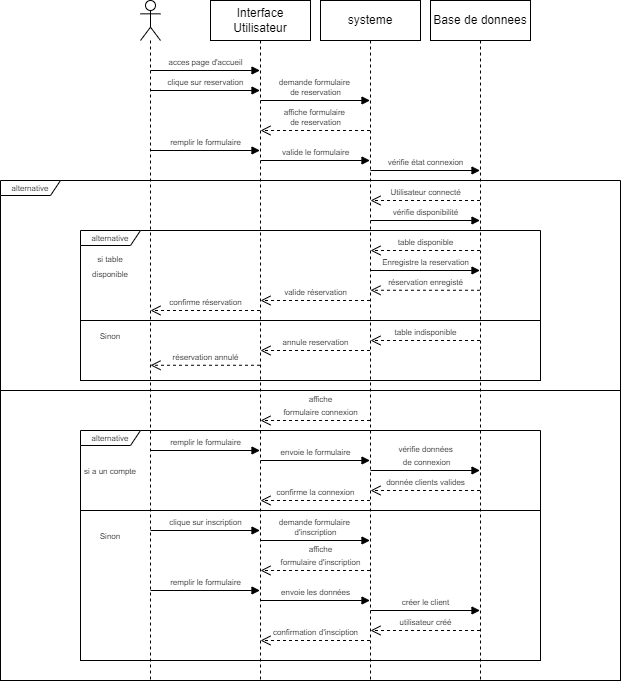

The diagram above was exported from draw.io. Its source (the exported page's mxGraphModel, read from the mxfile embedded in the PNG):
<mxGraphModel dx="988" dy="527" grid="1" gridSize="10" guides="1" tooltips="1" connect="1" arrows="1" fold="1" page="1" pageScale="1" pageWidth="850" pageHeight="1100" math="0" shadow="0">
  <root>
    <mxCell id="0" />
    <mxCell id="1" parent="0" />
    <mxCell id="sVpzyaRqVHjPGsMaTo8v-43" value="" style="rounded=0;whiteSpace=wrap;html=1;" vertex="1" parent="1">
      <mxGeometry x="100" y="410" width="620" height="290" as="geometry" />
    </mxCell>
    <mxCell id="sVpzyaRqVHjPGsMaTo8v-51" value="" style="rounded=0;whiteSpace=wrap;html=1;" vertex="1" parent="1">
      <mxGeometry x="180" y="530" width="460" height="150" as="geometry" />
    </mxCell>
    <mxCell id="sVpzyaRqVHjPGsMaTo8v-37" value="" style="rounded=0;whiteSpace=wrap;html=1;" vertex="1" parent="1">
      <mxGeometry x="180" y="340" width="460" height="60" as="geometry" />
    </mxCell>
    <mxCell id="sVpzyaRqVHjPGsMaTo8v-5" value="Interface Utilisateur" style="shape=umlLifeline;perimeter=lifelinePerimeter;whiteSpace=wrap;html=1;container=1;dropTarget=0;collapsible=0;recursiveResize=0;outlineConnect=0;portConstraint=eastwest;newEdgeStyle={&quot;curved&quot;:0,&quot;rounded&quot;:0};" vertex="1" parent="1">
      <mxGeometry x="310" y="20" width="100" height="680" as="geometry" />
    </mxCell>
    <mxCell id="sVpzyaRqVHjPGsMaTo8v-9" value="systeme" style="shape=umlLifeline;perimeter=lifelinePerimeter;whiteSpace=wrap;html=1;container=1;dropTarget=0;collapsible=0;recursiveResize=0;outlineConnect=0;portConstraint=eastwest;newEdgeStyle={&quot;curved&quot;:0,&quot;rounded&quot;:0};" vertex="1" parent="1">
      <mxGeometry x="420" y="20" width="100" height="680" as="geometry" />
    </mxCell>
    <mxCell id="sVpzyaRqVHjPGsMaTo8v-10" value="Base de donnees" style="shape=umlLifeline;perimeter=lifelinePerimeter;whiteSpace=wrap;html=1;container=1;dropTarget=0;collapsible=0;recursiveResize=0;outlineConnect=0;portConstraint=eastwest;newEdgeStyle={&quot;curved&quot;:0,&quot;rounded&quot;:0};" vertex="1" parent="1">
      <mxGeometry x="530" y="20" width="100" height="680" as="geometry" />
    </mxCell>
    <mxCell id="sVpzyaRqVHjPGsMaTo8v-14" value="" style="shape=umlLifeline;perimeter=lifelinePerimeter;whiteSpace=wrap;html=1;container=1;dropTarget=0;collapsible=0;recursiveResize=0;outlineConnect=0;portConstraint=eastwest;newEdgeStyle={&quot;curved&quot;:0,&quot;rounded&quot;:0};participant=umlActor;" vertex="1" parent="1">
      <mxGeometry x="240" y="20" width="20" height="680" as="geometry" />
    </mxCell>
    <mxCell id="sVpzyaRqVHjPGsMaTo8v-15" value="&lt;font style=&quot;font-size: 8px;&quot;&gt;clique sur reservation&lt;/font&gt;" style="html=1;verticalAlign=bottom;endArrow=block;curved=0;rounded=0;" edge="1" parent="1">
      <mxGeometry width="80" relative="1" as="geometry">
        <mxPoint x="250" y="110" as="sourcePoint" />
        <mxPoint x="359.5" y="110" as="targetPoint" />
      </mxGeometry>
    </mxCell>
    <mxCell id="sVpzyaRqVHjPGsMaTo8v-16" value="&lt;font style=&quot;font-size: 8px;&quot;&gt;acces page d'accueil&lt;/font&gt;" style="html=1;verticalAlign=bottom;endArrow=block;curved=0;rounded=0;" edge="1" parent="1">
      <mxGeometry width="80" relative="1" as="geometry">
        <mxPoint x="250" y="90" as="sourcePoint" />
        <mxPoint x="359.5" y="90" as="targetPoint" />
      </mxGeometry>
    </mxCell>
    <mxCell id="sVpzyaRqVHjPGsMaTo8v-17" value="&lt;font style=&quot;font-size: 8px;&quot;&gt;demande formulaire&amp;nbsp;&lt;/font&gt;&lt;div style=&quot;font-size: 8px;&quot;&gt;&lt;font style=&quot;font-size: 8px;&quot;&gt;de reservation&lt;/font&gt;&lt;/div&gt;" style="html=1;verticalAlign=bottom;endArrow=block;curved=0;rounded=0;" edge="1" parent="1">
      <mxGeometry width="80" relative="1" as="geometry">
        <mxPoint x="360" y="120" as="sourcePoint" />
        <mxPoint x="469.5" y="120" as="targetPoint" />
      </mxGeometry>
    </mxCell>
    <mxCell id="sVpzyaRqVHjPGsMaTo8v-18" value="&lt;font style=&quot;font-size: 8px;&quot;&gt;affiche formulaire&amp;nbsp;&lt;/font&gt;&lt;div style=&quot;font-size: 8px;&quot;&gt;de reservation&lt;/div&gt;" style="html=1;verticalAlign=bottom;endArrow=open;dashed=1;endSize=8;curved=0;rounded=0;" edge="1" parent="1">
      <mxGeometry relative="1" as="geometry">
        <mxPoint x="469.5" y="150" as="sourcePoint" />
        <mxPoint x="360" y="150" as="targetPoint" />
      </mxGeometry>
    </mxCell>
    <mxCell id="sVpzyaRqVHjPGsMaTo8v-19" value="&lt;span style=&quot;font-size: 8px;&quot;&gt;remplir le formulaire&lt;/span&gt;" style="html=1;verticalAlign=bottom;endArrow=block;curved=0;rounded=0;" edge="1" parent="1">
      <mxGeometry width="80" relative="1" as="geometry">
        <mxPoint x="250" y="170" as="sourcePoint" />
        <mxPoint x="359.5" y="170" as="targetPoint" />
      </mxGeometry>
    </mxCell>
    <mxCell id="sVpzyaRqVHjPGsMaTo8v-20" value="&lt;span style=&quot;font-size: 8px;&quot;&gt;valide le formulaire&lt;/span&gt;" style="html=1;verticalAlign=bottom;endArrow=block;curved=0;rounded=0;" edge="1" parent="1">
      <mxGeometry width="80" relative="1" as="geometry">
        <mxPoint x="360" y="180" as="sourcePoint" />
        <mxPoint x="469.5" y="180" as="targetPoint" />
      </mxGeometry>
    </mxCell>
    <mxCell id="sVpzyaRqVHjPGsMaTo8v-25" value="&lt;font style=&quot;font-size: 8px;&quot;&gt;alternative&lt;/font&gt;" style="shape=umlFrame;whiteSpace=wrap;html=1;pointerEvents=0;width=60;height=15;" vertex="1" parent="1">
      <mxGeometry x="100" y="200" width="620" height="210" as="geometry" />
    </mxCell>
    <mxCell id="sVpzyaRqVHjPGsMaTo8v-27" value="&lt;span style=&quot;font-size: 8px;&quot;&gt;vérifie état connexion&lt;/span&gt;" style="html=1;verticalAlign=bottom;endArrow=block;curved=0;rounded=0;" edge="1" parent="1">
      <mxGeometry width="80" relative="1" as="geometry">
        <mxPoint x="470" y="190" as="sourcePoint" />
        <mxPoint x="579.5" y="190" as="targetPoint" />
      </mxGeometry>
    </mxCell>
    <mxCell id="sVpzyaRqVHjPGsMaTo8v-28" value="&lt;span style=&quot;font-size: 8px;&quot;&gt;Utilisateur connecté&lt;/span&gt;" style="html=1;verticalAlign=bottom;endArrow=open;dashed=1;endSize=8;curved=0;rounded=0;" edge="1" parent="1">
      <mxGeometry relative="1" as="geometry">
        <mxPoint x="579.5" y="220" as="sourcePoint" />
        <mxPoint x="470" y="220" as="targetPoint" />
      </mxGeometry>
    </mxCell>
    <mxCell id="sVpzyaRqVHjPGsMaTo8v-30" value="&lt;span style=&quot;font-size: 8px;&quot;&gt;vérifie disponibilité&lt;/span&gt;" style="html=1;verticalAlign=bottom;endArrow=block;curved=0;rounded=0;" edge="1" parent="1">
      <mxGeometry width="80" relative="1" as="geometry">
        <mxPoint x="470" y="240" as="sourcePoint" />
        <mxPoint x="579.5" y="240" as="targetPoint" />
      </mxGeometry>
    </mxCell>
    <mxCell id="sVpzyaRqVHjPGsMaTo8v-31" value="&lt;font style=&quot;font-size: 8px;&quot;&gt;alternative&lt;/font&gt;" style="shape=umlFrame;whiteSpace=wrap;html=1;pointerEvents=0;width=60;height=15;" vertex="1" parent="1">
      <mxGeometry x="180" y="250" width="460" height="90" as="geometry" />
    </mxCell>
    <mxCell id="sVpzyaRqVHjPGsMaTo8v-32" value="&lt;span style=&quot;font-size: 8px;&quot;&gt;table disponible&lt;/span&gt;" style="html=1;verticalAlign=bottom;endArrow=open;dashed=1;endSize=8;curved=0;rounded=0;" edge="1" parent="1">
      <mxGeometry relative="1" as="geometry">
        <mxPoint x="579.5" y="270" as="sourcePoint" />
        <mxPoint x="470" y="270" as="targetPoint" />
      </mxGeometry>
    </mxCell>
    <mxCell id="sVpzyaRqVHjPGsMaTo8v-33" value="&lt;span style=&quot;font-size: 8px;&quot;&gt;Enregistre la reservation&lt;/span&gt;" style="html=1;verticalAlign=bottom;endArrow=block;curved=0;rounded=0;" edge="1" parent="1">
      <mxGeometry width="80" relative="1" as="geometry">
        <mxPoint x="470" y="290" as="sourcePoint" />
        <mxPoint x="579.5" y="290" as="targetPoint" />
      </mxGeometry>
    </mxCell>
    <mxCell id="sVpzyaRqVHjPGsMaTo8v-34" value="&lt;span style=&quot;font-size: 8px;&quot;&gt;réservation enregisté&lt;/span&gt;" style="html=1;verticalAlign=bottom;endArrow=open;dashed=1;endSize=8;curved=0;rounded=0;" edge="1" parent="1">
      <mxGeometry relative="1" as="geometry">
        <mxPoint x="579.5" y="309.76" as="sourcePoint" />
        <mxPoint x="470" y="309.76" as="targetPoint" />
      </mxGeometry>
    </mxCell>
    <mxCell id="sVpzyaRqVHjPGsMaTo8v-35" value="&lt;span style=&quot;font-size: 8px;&quot;&gt;valide réservation&lt;/span&gt;" style="html=1;verticalAlign=bottom;endArrow=open;dashed=1;endSize=8;curved=0;rounded=0;" edge="1" parent="1">
      <mxGeometry relative="1" as="geometry">
        <mxPoint x="469.5" y="320" as="sourcePoint" />
        <mxPoint x="360" y="320" as="targetPoint" />
      </mxGeometry>
    </mxCell>
    <mxCell id="sVpzyaRqVHjPGsMaTo8v-36" value="&lt;span style=&quot;font-size: 8px;&quot;&gt;confirme réservation&lt;/span&gt;" style="html=1;verticalAlign=bottom;endArrow=open;dashed=1;endSize=8;curved=0;rounded=0;" edge="1" parent="1">
      <mxGeometry relative="1" as="geometry">
        <mxPoint x="359.5" y="330" as="sourcePoint" />
        <mxPoint x="250" y="330" as="targetPoint" />
      </mxGeometry>
    </mxCell>
    <mxCell id="sVpzyaRqVHjPGsMaTo8v-38" value="&lt;span style=&quot;font-size: 8px;&quot;&gt;table indisponible&lt;/span&gt;" style="html=1;verticalAlign=bottom;endArrow=open;dashed=1;endSize=8;curved=0;rounded=0;" edge="1" parent="1">
      <mxGeometry relative="1" as="geometry">
        <mxPoint x="579.5" y="360" as="sourcePoint" />
        <mxPoint x="470" y="360" as="targetPoint" />
      </mxGeometry>
    </mxCell>
    <mxCell id="sVpzyaRqVHjPGsMaTo8v-39" value="&lt;span style=&quot;font-size: 8px;&quot;&gt;annule reservation&lt;/span&gt;" style="html=1;verticalAlign=bottom;endArrow=open;dashed=1;endSize=8;curved=0;rounded=0;" edge="1" parent="1">
      <mxGeometry relative="1" as="geometry">
        <mxPoint x="469.5" y="370" as="sourcePoint" />
        <mxPoint x="360" y="370" as="targetPoint" />
      </mxGeometry>
    </mxCell>
    <mxCell id="sVpzyaRqVHjPGsMaTo8v-40" value="&lt;span style=&quot;font-size: 8px;&quot;&gt;réservation annulé&lt;/span&gt;" style="html=1;verticalAlign=bottom;endArrow=open;dashed=1;endSize=8;curved=0;rounded=0;" edge="1" parent="1">
      <mxGeometry relative="1" as="geometry">
        <mxPoint x="359.5" y="384.76" as="sourcePoint" />
        <mxPoint x="250" y="384.76" as="targetPoint" />
      </mxGeometry>
    </mxCell>
    <mxCell id="sVpzyaRqVHjPGsMaTo8v-41" value="&lt;font style=&quot;font-size: 8px;&quot;&gt;si table disponible&lt;/font&gt;" style="text;html=1;align=center;verticalAlign=middle;whiteSpace=wrap;rounded=0;" vertex="1" parent="1">
      <mxGeometry x="180" y="270" width="60" height="30" as="geometry" />
    </mxCell>
    <mxCell id="sVpzyaRqVHjPGsMaTo8v-42" value="&lt;font style=&quot;font-size: 8px;&quot;&gt;Sinon&lt;/font&gt;" style="text;html=1;align=center;verticalAlign=middle;whiteSpace=wrap;rounded=0;" vertex="1" parent="1">
      <mxGeometry x="180" y="340" width="60" height="30" as="geometry" />
    </mxCell>
    <mxCell id="sVpzyaRqVHjPGsMaTo8v-44" value="&lt;span style=&quot;font-size: 8px;&quot;&gt;donnée clients valides&lt;/span&gt;" style="html=1;verticalAlign=bottom;endArrow=open;dashed=1;endSize=8;curved=0;rounded=0;" edge="1" parent="1">
      <mxGeometry relative="1" as="geometry">
        <mxPoint x="579.5" y="510" as="sourcePoint" />
        <mxPoint x="470" y="510" as="targetPoint" />
      </mxGeometry>
    </mxCell>
    <mxCell id="sVpzyaRqVHjPGsMaTo8v-45" value="&lt;span style=&quot;font-size: 8px;&quot;&gt;affiche&lt;/span&gt;&lt;div&gt;&lt;span style=&quot;font-size: 8px;&quot;&gt;formulaire connexion&lt;/span&gt;&lt;/div&gt;" style="html=1;verticalAlign=bottom;endArrow=open;dashed=1;endSize=8;curved=0;rounded=0;" edge="1" parent="1">
      <mxGeometry x="-0.0959" relative="1" as="geometry">
        <mxPoint x="469.5" y="440" as="sourcePoint" />
        <mxPoint x="360" y="440" as="targetPoint" />
        <mxPoint as="offset" />
      </mxGeometry>
    </mxCell>
    <mxCell id="sVpzyaRqVHjPGsMaTo8v-46" value="&lt;font style=&quot;font-size: 8px;&quot;&gt;alternative&lt;/font&gt;" style="shape=umlFrame;whiteSpace=wrap;html=1;pointerEvents=0;width=60;height=15;" vertex="1" parent="1">
      <mxGeometry x="180" y="450" width="460" height="80" as="geometry" />
    </mxCell>
    <mxCell id="sVpzyaRqVHjPGsMaTo8v-47" value="&lt;span style=&quot;font-size: 8px;&quot;&gt;remplir le formulaire&lt;/span&gt;" style="html=1;verticalAlign=bottom;endArrow=block;curved=0;rounded=0;" edge="1" parent="1">
      <mxGeometry width="80" relative="1" as="geometry">
        <mxPoint x="250" y="470" as="sourcePoint" />
        <mxPoint x="359.5" y="470" as="targetPoint" />
      </mxGeometry>
    </mxCell>
    <mxCell id="sVpzyaRqVHjPGsMaTo8v-48" value="&lt;span style=&quot;font-size: 8px;&quot;&gt;envoie le formulaire&lt;/span&gt;" style="html=1;verticalAlign=bottom;endArrow=block;curved=0;rounded=0;" edge="1" parent="1">
      <mxGeometry width="80" relative="1" as="geometry">
        <mxPoint x="360" y="480" as="sourcePoint" />
        <mxPoint x="469.5" y="480" as="targetPoint" />
      </mxGeometry>
    </mxCell>
    <mxCell id="sVpzyaRqVHjPGsMaTo8v-49" value="&lt;span style=&quot;font-size: 8px;&quot;&gt;vérifie données&lt;/span&gt;&lt;div&gt;&lt;span style=&quot;font-size: 8px;&quot;&gt;&amp;nbsp;de connexion&lt;/span&gt;&lt;/div&gt;" style="html=1;verticalAlign=bottom;endArrow=block;curved=0;rounded=0;" edge="1" parent="1">
      <mxGeometry width="80" relative="1" as="geometry">
        <mxPoint x="470" y="490" as="sourcePoint" />
        <mxPoint x="579.5" y="490" as="targetPoint" />
      </mxGeometry>
    </mxCell>
    <mxCell id="sVpzyaRqVHjPGsMaTo8v-50" value="&lt;span style=&quot;font-size: 8px;&quot;&gt;confirme la connexion&lt;/span&gt;" style="html=1;verticalAlign=bottom;endArrow=open;dashed=1;endSize=8;curved=0;rounded=0;" edge="1" parent="1">
      <mxGeometry relative="1" as="geometry">
        <mxPoint x="469.5" y="520" as="sourcePoint" />
        <mxPoint x="360" y="520" as="targetPoint" />
      </mxGeometry>
    </mxCell>
    <mxCell id="sVpzyaRqVHjPGsMaTo8v-52" value="&lt;span style=&quot;font-size: 8px;&quot;&gt;clique sur inscription&lt;/span&gt;" style="html=1;verticalAlign=bottom;endArrow=block;curved=0;rounded=0;" edge="1" parent="1">
      <mxGeometry width="80" relative="1" as="geometry">
        <mxPoint x="250" y="550" as="sourcePoint" />
        <mxPoint x="359.5" y="550" as="targetPoint" />
      </mxGeometry>
    </mxCell>
    <mxCell id="sVpzyaRqVHjPGsMaTo8v-53" value="&lt;font style=&quot;font-size: 8px;&quot;&gt;demande formulaire&amp;nbsp;&lt;/font&gt;&lt;div style=&quot;font-size: 8px;&quot;&gt;&lt;font style=&quot;font-size: 8px;&quot;&gt;d'inscription&lt;/font&gt;&lt;/div&gt;" style="html=1;verticalAlign=bottom;endArrow=block;curved=0;rounded=0;" edge="1" parent="1">
      <mxGeometry width="80" relative="1" as="geometry">
        <mxPoint x="360" y="560" as="sourcePoint" />
        <mxPoint x="469.5" y="560" as="targetPoint" />
      </mxGeometry>
    </mxCell>
    <mxCell id="sVpzyaRqVHjPGsMaTo8v-55" value="&lt;span style=&quot;font-size: 8px;&quot;&gt;affiche&lt;/span&gt;&lt;div&gt;&lt;span style=&quot;font-size: 8px;&quot;&gt;formulaire d'inscription&lt;/span&gt;&lt;/div&gt;" style="html=1;verticalAlign=bottom;endArrow=open;dashed=1;endSize=8;curved=0;rounded=0;" edge="1" parent="1">
      <mxGeometry x="-0.0959" relative="1" as="geometry">
        <mxPoint x="469.5" y="590" as="sourcePoint" />
        <mxPoint x="360" y="590" as="targetPoint" />
        <mxPoint as="offset" />
      </mxGeometry>
    </mxCell>
    <mxCell id="sVpzyaRqVHjPGsMaTo8v-56" value="&lt;span style=&quot;font-size: 8px;&quot;&gt;remplir le formulaire&lt;/span&gt;" style="html=1;verticalAlign=bottom;endArrow=block;curved=0;rounded=0;" edge="1" parent="1">
      <mxGeometry width="80" relative="1" as="geometry">
        <mxPoint x="250" y="610" as="sourcePoint" />
        <mxPoint x="359.5" y="610" as="targetPoint" />
      </mxGeometry>
    </mxCell>
    <mxCell id="sVpzyaRqVHjPGsMaTo8v-57" value="&lt;span style=&quot;font-size: 8px;&quot;&gt;envoie les données&lt;/span&gt;" style="html=1;verticalAlign=bottom;endArrow=block;curved=0;rounded=0;" edge="1" parent="1">
      <mxGeometry width="80" relative="1" as="geometry">
        <mxPoint x="360" y="620" as="sourcePoint" />
        <mxPoint x="469.5" y="620" as="targetPoint" />
      </mxGeometry>
    </mxCell>
    <mxCell id="sVpzyaRqVHjPGsMaTo8v-58" value="&lt;span style=&quot;font-size: 8px;&quot;&gt;créer le client&lt;/span&gt;" style="html=1;verticalAlign=bottom;endArrow=block;curved=0;rounded=0;" edge="1" parent="1">
      <mxGeometry width="80" relative="1" as="geometry">
        <mxPoint x="470" y="630" as="sourcePoint" />
        <mxPoint x="579.5" y="630" as="targetPoint" />
      </mxGeometry>
    </mxCell>
    <mxCell id="sVpzyaRqVHjPGsMaTo8v-59" value="&lt;span style=&quot;font-size: 8px;&quot;&gt;utilisateur créé&lt;/span&gt;" style="html=1;verticalAlign=bottom;endArrow=open;dashed=1;endSize=8;curved=0;rounded=0;" edge="1" parent="1">
      <mxGeometry relative="1" as="geometry">
        <mxPoint x="579.5" y="650" as="sourcePoint" />
        <mxPoint x="470" y="650" as="targetPoint" />
      </mxGeometry>
    </mxCell>
    <mxCell id="sVpzyaRqVHjPGsMaTo8v-62" value="&lt;span style=&quot;font-size: 8px;&quot;&gt;confirmation d'insciption&lt;/span&gt;" style="html=1;verticalAlign=bottom;endArrow=open;dashed=1;endSize=8;curved=0;rounded=0;" edge="1" parent="1">
      <mxGeometry relative="1" as="geometry">
        <mxPoint x="469.5" y="660" as="sourcePoint" />
        <mxPoint x="360" y="660" as="targetPoint" />
      </mxGeometry>
    </mxCell>
    <mxCell id="sVpzyaRqVHjPGsMaTo8v-63" value="&lt;font style=&quot;font-size: 8px;&quot;&gt;si a un compte&lt;/font&gt;" style="text;html=1;align=center;verticalAlign=middle;whiteSpace=wrap;rounded=0;" vertex="1" parent="1">
      <mxGeometry x="180" y="475" width="60" height="30" as="geometry" />
    </mxCell>
    <mxCell id="sVpzyaRqVHjPGsMaTo8v-64" value="&lt;font style=&quot;font-size: 8px;&quot;&gt;Sinon&lt;/font&gt;" style="text;html=1;align=center;verticalAlign=middle;whiteSpace=wrap;rounded=0;" vertex="1" parent="1">
      <mxGeometry x="180" y="540" width="60" height="30" as="geometry" />
    </mxCell>
  </root>
</mxGraphModel>